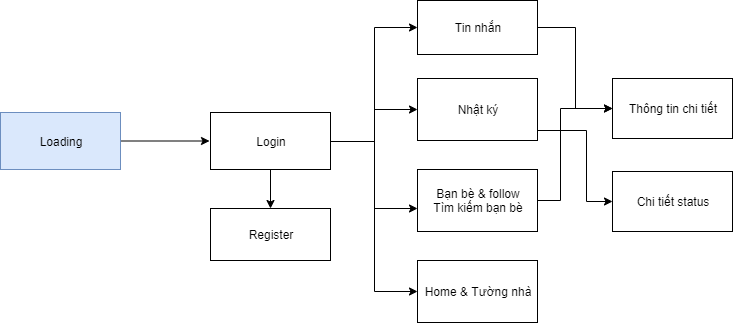

The diagram above was exported from draw.io. Its source (the exported page's mxGraphModel, read from the mxfile embedded in the PNG):
<mxGraphModel dx="868" dy="1602" grid="1" gridSize="13" guides="1" tooltips="1" connect="1" arrows="1" fold="1" page="1" pageScale="1" pageWidth="827" pageHeight="1169" math="0" shadow="0">
  <root>
    <mxCell id="0" />
    <mxCell id="1" parent="0" />
    <mxCell id="XgO_1cql_txddIzmOV69-11" style="edgeStyle=orthogonalEdgeStyle;rounded=0;orthogonalLoop=1;jettySize=auto;html=1;" edge="1" parent="1" source="XgO_1cql_txddIzmOV69-1">
      <mxGeometry relative="1" as="geometry">
        <mxPoint x="299" y="88.5" as="targetPoint" />
      </mxGeometry>
    </mxCell>
    <mxCell id="XgO_1cql_txddIzmOV69-1" value="Loading" style="rounded=0;whiteSpace=wrap;html=1;fillColor=#dae8fc;strokeColor=#6c8ebf;" vertex="1" parent="1">
      <mxGeometry x="90" y="60" width="120" height="57" as="geometry" />
    </mxCell>
    <mxCell id="XgO_1cql_txddIzmOV69-14" style="edgeStyle=orthogonalEdgeStyle;rounded=0;orthogonalLoop=1;jettySize=auto;html=1;entryX=0.5;entryY=0;entryDx=0;entryDy=0;" edge="1" parent="1" source="XgO_1cql_txddIzmOV69-2" target="XgO_1cql_txddIzmOV69-3">
      <mxGeometry relative="1" as="geometry" />
    </mxCell>
    <mxCell id="XgO_1cql_txddIzmOV69-15" style="edgeStyle=orthogonalEdgeStyle;rounded=0;orthogonalLoop=1;jettySize=auto;html=1;entryX=0;entryY=0.5;entryDx=0;entryDy=0;" edge="1" parent="1" source="XgO_1cql_txddIzmOV69-2" target="XgO_1cql_txddIzmOV69-4">
      <mxGeometry relative="1" as="geometry" />
    </mxCell>
    <mxCell id="XgO_1cql_txddIzmOV69-16" style="edgeStyle=orthogonalEdgeStyle;rounded=0;orthogonalLoop=1;jettySize=auto;html=1;entryX=0;entryY=0.629;entryDx=0;entryDy=0;entryPerimeter=0;" edge="1" parent="1" source="XgO_1cql_txddIzmOV69-2" target="XgO_1cql_txddIzmOV69-8">
      <mxGeometry relative="1" as="geometry" />
    </mxCell>
    <mxCell id="XgO_1cql_txddIzmOV69-17" style="edgeStyle=orthogonalEdgeStyle;rounded=0;orthogonalLoop=1;jettySize=auto;html=1;entryX=0;entryY=0.5;entryDx=0;entryDy=0;" edge="1" parent="1" source="XgO_1cql_txddIzmOV69-2" target="XgO_1cql_txddIzmOV69-5">
      <mxGeometry relative="1" as="geometry" />
    </mxCell>
    <mxCell id="XgO_1cql_txddIzmOV69-18" style="edgeStyle=orthogonalEdgeStyle;rounded=0;orthogonalLoop=1;jettySize=auto;html=1;entryX=0;entryY=0.5;entryDx=0;entryDy=0;" edge="1" parent="1" source="XgO_1cql_txddIzmOV69-2" target="XgO_1cql_txddIzmOV69-9">
      <mxGeometry relative="1" as="geometry" />
    </mxCell>
    <mxCell id="XgO_1cql_txddIzmOV69-2" value="Login" style="rounded=0;whiteSpace=wrap;html=1;" vertex="1" parent="1">
      <mxGeometry x="300" y="60" width="120" height="57" as="geometry" />
    </mxCell>
    <mxCell id="XgO_1cql_txddIzmOV69-3" value="Register" style="rounded=0;whiteSpace=wrap;html=1;" vertex="1" parent="1">
      <mxGeometry x="300" y="156" width="120" height="52" as="geometry" />
    </mxCell>
    <mxCell id="XgO_1cql_txddIzmOV69-22" style="edgeStyle=orthogonalEdgeStyle;rounded=0;orthogonalLoop=1;jettySize=auto;html=1;entryX=0;entryY=0.5;entryDx=0;entryDy=0;" edge="1" parent="1" source="XgO_1cql_txddIzmOV69-4" target="XgO_1cql_txddIzmOV69-21">
      <mxGeometry relative="1" as="geometry">
        <Array as="points">
          <mxPoint x="676" y="78" />
          <mxPoint x="676" y="149" />
        </Array>
      </mxGeometry>
    </mxCell>
    <mxCell id="XgO_1cql_txddIzmOV69-4" value="Nhật ký" style="rounded=0;whiteSpace=wrap;html=1;" vertex="1" parent="1">
      <mxGeometry x="507" y="26" width="120" height="62" as="geometry" />
    </mxCell>
    <mxCell id="XgO_1cql_txddIzmOV69-20" style="edgeStyle=orthogonalEdgeStyle;rounded=0;orthogonalLoop=1;jettySize=auto;html=1;entryX=0;entryY=0.5;entryDx=0;entryDy=0;" edge="1" parent="1" source="XgO_1cql_txddIzmOV69-5" target="XgO_1cql_txddIzmOV69-10">
      <mxGeometry relative="1" as="geometry" />
    </mxCell>
    <mxCell id="XgO_1cql_txddIzmOV69-5" value="Tin nhắn" style="rounded=0;whiteSpace=wrap;html=1;" vertex="1" parent="1">
      <mxGeometry x="507" y="-52" width="120" height="54" as="geometry" />
    </mxCell>
    <mxCell id="XgO_1cql_txddIzmOV69-19" style="edgeStyle=orthogonalEdgeStyle;rounded=0;orthogonalLoop=1;jettySize=auto;html=1;entryX=0;entryY=0.5;entryDx=0;entryDy=0;" edge="1" parent="1" source="XgO_1cql_txddIzmOV69-8" target="XgO_1cql_txddIzmOV69-10">
      <mxGeometry relative="1" as="geometry">
        <Array as="points">
          <mxPoint x="650" y="148" />
          <mxPoint x="650" y="56" />
        </Array>
      </mxGeometry>
    </mxCell>
    <mxCell id="XgO_1cql_txddIzmOV69-8" value="Bạn bè &amp;amp; follow&lt;br&gt;Tìm kiếm bạn bè" style="rounded=0;whiteSpace=wrap;html=1;" vertex="1" parent="1">
      <mxGeometry x="507" y="117" width="120" height="62" as="geometry" />
    </mxCell>
    <mxCell id="XgO_1cql_txddIzmOV69-9" value="Home &amp;amp; Tường nhà" style="rounded=0;whiteSpace=wrap;html=1;" vertex="1" parent="1">
      <mxGeometry x="507" y="208" width="120" height="62" as="geometry" />
    </mxCell>
    <mxCell id="XgO_1cql_txddIzmOV69-10" value="Thông tin chi tiết" style="rounded=0;whiteSpace=wrap;html=1;" vertex="1" parent="1">
      <mxGeometry x="702" y="26" width="120" height="60" as="geometry" />
    </mxCell>
    <mxCell id="XgO_1cql_txddIzmOV69-21" value="Chi tiết status" style="rounded=0;whiteSpace=wrap;html=1;" vertex="1" parent="1">
      <mxGeometry x="702" y="119" width="120" height="60" as="geometry" />
    </mxCell>
  </root>
</mxGraphModel>